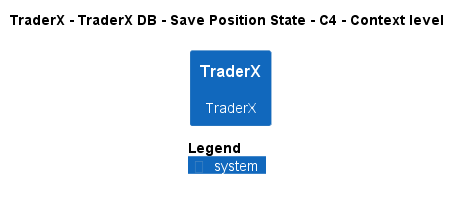

The diagram above was rendered by PlantUML. Its source (embedded in the PNG):
@startuml
!pragma layout smetana
!include ..\..\..\..\..\..\..\.c4s\C4_Context.puml

AddElementTag("c4interflow:lifecycle:new", $bgColor=green, $fontColor=#ffffff, $borderColor=green, $shadowing="False")
AddElementTag("c4interflow:lifecycle:changed", $bgColor=orange, $fontColor=#ffffff, $borderColor=orange, $shadowing="False")
AddElementTag("c4interflow:lifecycle:removed", $bgColor=red, $fontColor=#ffffff, $borderColor=red, $shadowing="False")

AddRelTag("c4interflow:lifecycle:new", $textColor=green, $lineColor=green)
AddRelTag("c4interflow:lifecycle:changed", $textColor=orange, $lineColor=orange)
AddRelTag("c4interflow:lifecycle:removed", $textColor=red, $lineColor=red)

SHOW_PERSON_PORTRAIT()
LAYOUT_TOP_DOWN()

skinparam linetype polyline

title TraderX - TraderX DB - Save Position State - C4 - Context level

System(TraderX.SoftwareSystems.TraderX, "TraderX", "TraderX")



SHOW_LEGEND()
@enduml